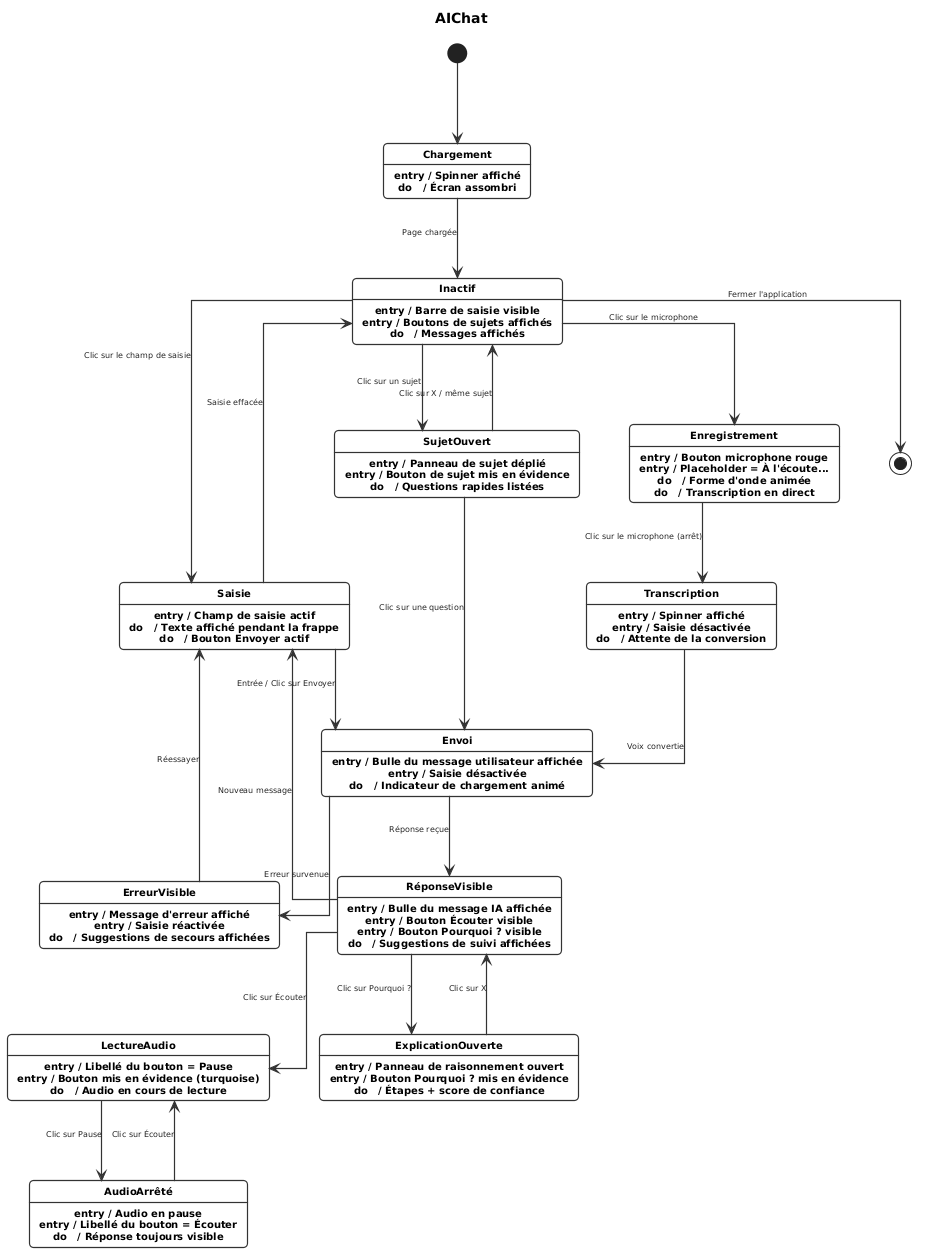

The diagram above was rendered by PlantUML. Its source (embedded in the PNG):
@startuml
skinparam DefaultFontName Arial
skinparam DefaultFontSize 9
skinparam StateBorderColor #333333
skinparam StateBackgroundColor #FFFFFF
skinparam StateBorderThickness 1.2
skinparam ArrowColor #333333
skinparam ArrowThickness 1.2
skinparam StateAttributeFontSize 8
skinparam StateAttributeFontColor #555555
skinparam StateFontSize 10
skinparam StateFontColor #000000
skinparam StateFontStyle bold
skinparam ArrowFontSize 8
skinparam ArrowFontColor #222222
skinparam defaultTextAlignment center
skinparam RoundCorner 8
skinparam nodesep 50
skinparam ranksep 80
skinparam shadowing false
skinparam linetype ortho
skinparam backgroundColor #FFFFFF
<style>
stateDiagram {
  padding 10
}
</style>
title AIChat 
' ══ ÉTATS ══════════════════════════════════════════════

state Chargement {
  Chargement : entry / Spinner affiché
  Chargement : do   / Écran assombri
}

state Inactif {
  Inactif : entry / Barre de saisie visible
  Inactif : entry / Boutons de sujets affichés
  Inactif : do   / Messages affichés
}

state Saisie {
  Saisie : entry / Champ de saisie actif
  Saisie : do   / Texte affiché pendant la frappe
  Saisie : do   / Bouton Envoyer actif
}

state SujetOuvert {
  SujetOuvert : entry / Panneau de sujet déplié
  SujetOuvert : entry / Bouton de sujet mis en évidence
  SujetOuvert : do   / Questions rapides listées
}

state Enregistrement {
  Enregistrement : entry / Bouton microphone rouge
  Enregistrement : entry / Placeholder = À l'écoute...
  Enregistrement : do   / Forme d'onde animée
  Enregistrement : do   / Transcription en direct
}

state Transcription {
  Transcription : entry / Spinner affiché
  Transcription : entry / Saisie désactivée
  Transcription : do   / Attente de la conversion
}

state Envoi {
  Envoi : entry / Bulle du message utilisateur affichée
  Envoi : entry / Saisie désactivée
  Envoi : do   / Indicateur de chargement animé
}

state RéponseVisible {
  RéponseVisible : entry / Bulle du message IA affichée
  RéponseVisible : entry / Bouton Écouter visible
  RéponseVisible : entry / Bouton Pourquoi ? visible
  RéponseVisible : do   / Suggestions de suivi affichées
}

state ErreurVisible {
  ErreurVisible : entry / Message d'erreur affiché
  ErreurVisible : entry / Saisie réactivée
  ErreurVisible : do   / Suggestions de secours affichées
}

state LectureAudio {
  LectureAudio : entry / Libellé du bouton = Pause
  LectureAudio : entry / Bouton mis en évidence (turquoise)
  LectureAudio : do   / Audio en cours de lecture
}

state AudioArrêté {
  AudioArrêté : entry / Audio en pause
  AudioArrêté : entry / Libellé du bouton = Écouter
  AudioArrêté : do   / Réponse toujours visible
}

state ExplicationOuverte {
  ExplicationOuverte : entry / Panneau de raisonnement ouvert
  ExplicationOuverte : entry / Bouton Pourquoi ? mis en évidence
  ExplicationOuverte : do   / Étapes + score de confiance
}

' ══ FLUX PRINCIPAL (gauche → droite) ════════════════════

[*]            --> Chargement
Chargement     --> Inactif          : Page chargée
Inactif        --> Saisie           : Clic sur le champ de saisie
Saisie         --> Envoi            : Entrée / Clic sur Envoyer
Envoi          --> RéponseVisible   : Réponse reçue

' ══ NAVIGATION RETOUR ═══════════════════════════════════

Saisie          --> Inactif   : Saisie effacée
RéponseVisible  --> Saisie    : Nouveau message
ErreurVisible   --> Saisie    : Réessayer

' ══ BRANCHE ERREUR ══════════════════════════════════════

Envoi --> ErreurVisible : Erreur survenue

' ══ BRANCHE BOUTONS DE SUJETS ═══════════════════════════

Inactif     --> SujetOuvert : Clic sur un sujet
SujetOuvert --> Inactif     : Clic sur X / même sujet
SujetOuvert --> Envoi       : Clic sur une question

' ══ BRANCHE SAISIE VOCALE ═══════════════════════════════

Inactif        --> Enregistrement : Clic sur le microphone
Enregistrement --> Transcription  : Clic sur le microphone (arrêt)
Transcription  --> Envoi          : Voix convertie

' ══ BRANCHE AUDIO ═══════════════════════════════════════

RéponseVisible --> LectureAudio  : Clic sur Écouter
LectureAudio   --> AudioArrêté   : Clic sur Pause
AudioArrêté    --> LectureAudio  : Clic sur Écouter

' ══ BRANCHE EXPLICATION IA ══════════════════════════════

RéponseVisible    --> ExplicationOuverte : Clic sur Pourquoi ?
ExplicationOuverte --> RéponseVisible    : Clic sur X

' ══ FIN ═════════════════════════════════════════════════

Inactif --> [*] : Fermer l'application
@enduml